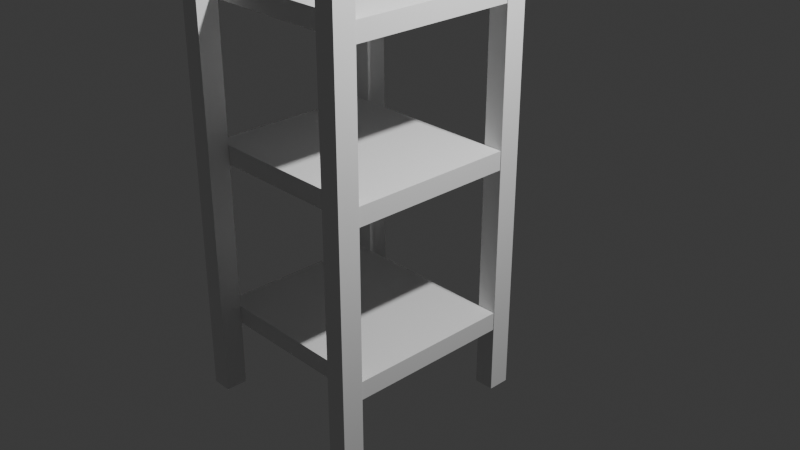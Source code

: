 # Source: Furniture.blend  (saved by Blender 4.0.36; exported with 4.5.12 LTS)
import bpy
from mathutils import Matrix  # noqa: F401  (used for matrix-valued properties, if any)

bpy.ops.wm.read_factory_settings(use_empty=True)
scene = bpy.context.scene
scene.name = 'Scene'

# ---- collections
col_collection = bpy.data.collections.new('Collection'); scene.collection.children.link(col_collection)

# ---- world
world_world = bpy.data.worlds.new('World'); scene.world = world_world
world_world.use_nodes = True; world_world.node_tree.nodes.clear()
_N = world_world.node_tree.nodes; _L = world_world.node_tree.links
n0 = _N.new('ShaderNodeOutputWorld'); n0.name = 'World Output'; n0.location = (300, 300)
n1 = _N.new('ShaderNodeBackground'); n1.name = 'Background'; n1.location = (10, 300)
n1.inputs[0].default_value = (0.05088, 0.05088, 0.05088, 1.0)
_L.new(n1.outputs[0], n0.inputs[0])
n0.is_active_output = True
world_world.color = (0.05088, 0.05088, 0.05088)
world_world.use_sun_shadow = False
world_world.sun_shadow_jitter_overblur = 0.0

# ---- cameras
cam_camera = bpy.data.cameras.new('Camera')
cam_camera.clip_end = 100.0
cam_camera.ortho_scale = 7.314

# ---- lights
light_light = bpy.data.lights.new('Light', 'POINT')
light_light.transmission_factor = 0.0
light_light.use_soft_falloff = False
light_light.energy = 1000.0
light_light.shadow_soft_size = 0.1
light_light.shadow_maximum_resolution = 0.006
light_light.use_absolute_resolution = True

# ---- meshes
me_plane_001 = bpy.data.meshes.new('Plane.001')
me_plane_001.from_pydata([(-1.0, -1.0, 0.0), (1.0, -1.0, 0.0), (-1.0, 1.0, 0.0), (1.0, 1.0, 0.0), (-1.0, -1.0, 48.95), (1.0, -1.0, 48.95), (-1.0, 1.0, 48.95), (1.0, 1.0, 48.95)], [], [(0, 2, 3, 1), (4, 5, 7, 6), (1, 3, 7, 5), (2, 0, 4, 6), (3, 2, 6, 7), (0, 1, 5, 4)])
_uv = me_plane_001.uv_layers.new(name='UVMap')
_uv.uv.foreach_set('vector', [0.0, 0.0, 0.0, 1.0, 1.0, 1.0, 1.0, 0.0, 0.0, 0.0, 1.0, 0.0, 1.0, 1.0, 0.0, 1.0, 1.0, 0.0, 1.0, 1.0, 1.0, 1.0, 1.0, 0.0, 0.0, 1.0, 0.0, 0.0, 0.0, 0.0, 0.0, 1.0, 1.0, 1.0, 0.0, 1.0, 0.0, 1.0, 1.0, 1.0, 0.0, 0.0, 1.0, 0.0, 1.0, 0.0, 0.0, 0.0])
me_plane_001.update()
me_cube_001 = bpy.data.meshes.new('Cube.001')
me_cube_001.from_pydata([(-1.0, -1.006, -1.0), (-1.0, -1.006, 1.0), (-1.0, 1.009, -1.0), (-1.0, 1.009, 1.0), (1.035, -1.006, -1.0), (1.035, -1.006, 1.0), (1.035, 1.009, -1.0), (1.035, 1.009, 1.0)], [], [(0, 1, 3, 2), (2, 3, 7, 6), (6, 7, 5, 4), (4, 5, 1, 0), (2, 6, 4, 0), (7, 3, 1, 5)])
_uv = me_cube_001.uv_layers.new(name='UVMap')
_uv.uv.foreach_set('vector', [0.375, 0.0, 0.625, 0.0, 0.625, 0.25, 0.375, 0.25, 0.375, 0.25, 0.625, 0.25, 0.625, 0.5, 0.375, 0.5, 0.375, 0.5, 0.625, 0.5, 0.625, 0.75, 0.375, 0.75, 0.375, 0.75, 0.625, 0.75, 0.625, 1.0, 0.375, 1.0, 0.125, 0.5, 0.375, 0.5, 0.375, 0.75, 0.125, 0.75, 0.625, 0.5, 0.875, 0.5, 0.875, 0.75, 0.625, 0.75])
me_cube_001.update()
me_cube_002 = bpy.data.meshes.new('Cube.002')
me_cube_002.from_pydata([(-1.0, -1.006, -1.0), (-1.0, -1.006, 1.0), (-1.0, 1.009, -1.0), (-1.0, 1.009, 1.0), (1.035, -1.006, -1.0), (1.035, -1.006, 1.0), (1.035, 1.009, -1.0), (1.035, 1.009, 1.0)], [], [(0, 1, 3, 2), (2, 3, 7, 6), (6, 7, 5, 4), (4, 5, 1, 0), (2, 6, 4, 0), (7, 3, 1, 5)])
_uv = me_cube_002.uv_layers.new(name='UVMap')
_uv.uv.foreach_set('vector', [0.375, 0.0, 0.625, 0.0, 0.625, 0.25, 0.375, 0.25, 0.375, 0.25, 0.625, 0.25, 0.625, 0.5, 0.375, 0.5, 0.375, 0.5, 0.625, 0.5, 0.625, 0.75, 0.375, 0.75, 0.375, 0.75, 0.625, 0.75, 0.625, 1.0, 0.375, 1.0, 0.125, 0.5, 0.375, 0.5, 0.375, 0.75, 0.125, 0.75, 0.625, 0.5, 0.875, 0.5, 0.875, 0.75, 0.625, 0.75])
me_cube_002.update()
me_cube_003 = bpy.data.meshes.new('Cube.003')
me_cube_003.from_pydata([(-1.0, -1.006, -1.0), (-1.0, -1.006, 1.0), (-1.0, 1.009, -1.0), (-1.0, 1.009, 1.0), (1.035, -1.006, -1.0), (1.035, -1.006, 1.0), (1.035, 1.009, -1.0), (1.035, 1.009, 1.0)], [], [(0, 1, 3, 2), (2, 3, 7, 6), (6, 7, 5, 4), (4, 5, 1, 0), (2, 6, 4, 0), (7, 3, 1, 5)])
_uv = me_cube_003.uv_layers.new(name='UVMap')
_uv.uv.foreach_set('vector', [0.375, 0.0, 0.625, 0.0, 0.625, 0.25, 0.375, 0.25, 0.375, 0.25, 0.625, 0.25, 0.625, 0.5, 0.375, 0.5, 0.375, 0.5, 0.625, 0.5, 0.625, 0.75, 0.375, 0.75, 0.375, 0.75, 0.625, 0.75, 0.625, 1.0, 0.375, 1.0, 0.125, 0.5, 0.375, 0.5, 0.375, 0.75, 0.125, 0.75, 0.625, 0.5, 0.875, 0.5, 0.875, 0.75, 0.625, 0.75])
me_cube_003.update()

# ---- objects
ob_light = bpy.data.objects.new('Light', light_light)
ob_camera = bpy.data.objects.new('Camera', cam_camera)
ob_plane_001 = bpy.data.objects.new('Plane.001', me_plane_001)
ob_plane_002 = bpy.data.objects.new('Plane.002', me_plane_001)
ob_plane_003 = bpy.data.objects.new('Plane.003', me_plane_001)
ob_plane_004 = bpy.data.objects.new('Plane.004', me_plane_001)
ob_cube = bpy.data.objects.new('Cube', me_cube_001)
ob_cube_001 = bpy.data.objects.new('Cube.001', me_cube_001)
ob_cube_002 = bpy.data.objects.new('Cube.002', me_cube_002)
ob_cube_003 = bpy.data.objects.new('Cube.003', me_cube_003)

# ---- transforms, parenting, visibility, modifiers, constraints
ob_light.location = (3.32, 0.4977, 5.904)
ob_light.rotation_euler = (0.6503, 0.05522, 1.866)
ob_light.scale = (0.7029, 0.8468, 0.9132)
ob_light.lock_rotations_4d = False
ob_light.empty_display_type = 'ARROWS'
ob_light.color = (0.0, 0.0, 0.0, 0.0)
ob_light.lineart.crease_threshold = 0.0
ob_camera.location = (5.755, -4.921, 4.958)
ob_camera.rotation_euler = (1.109, 0.0, 0.8149)
ob_camera.scale = (0.7522, 0.9515, 0.804)
ob_camera.lock_rotations_4d = False
ob_camera.empty_display_type = 'ARROWS'
ob_camera.color = (0.0, 0.0, 0.0, 0.0)
ob_camera.display_type = 'WIRE'
ob_camera.lineart.crease_threshold = 0.0
ob_plane_001.location = (-0.3904, 0.545, 0.01413)
ob_plane_001.scale = (0.07837, 0.08479, 0.102)
ob_plane_002.location = (0.988, 0.5474, 0.01413)
ob_plane_002.scale = (0.07837, 0.08479, 0.102)
ob_plane_003.location = (-0.3938, -0.9327, 0.01413)
ob_plane_003.scale = (0.07837, 0.08479, 0.102)
ob_plane_004.location = (0.9882, -0.9343, 0.01413)
ob_plane_004.scale = (0.07837, 0.08479, 0.102)
ob_cube.location = (0.2955, -0.1945, 0.6165)
ob_cube.scale = (0.7407, 0.6492, 0.07261)
ob_cube_001.location = (0.2955, -0.1945, 1.92)
ob_cube_001.scale = (0.7407, 0.6492, 0.07261)
ob_cube_002.location = (0.2955, -0.1945, 3.105)
ob_cube_002.scale = (0.7407, 0.6492, 0.07261)
ob_cube_003.location = (0.2955, -0.1945, 4.384)
ob_cube_003.scale = (0.7407, 0.6492, 0.07261)

# ---- collection membership
col_collection.objects.link(ob_light)
col_collection.objects.link(ob_camera)
col_collection.objects.link(ob_plane_001)
col_collection.objects.link(ob_plane_002)
col_collection.objects.link(ob_plane_003)
col_collection.objects.link(ob_plane_004)
col_collection.objects.link(ob_cube)
col_collection.objects.link(ob_cube_001)
col_collection.objects.link(ob_cube_002)
col_collection.objects.link(ob_cube_003)

# ---- scene / render settings (as saved in the file)
scene.camera = ob_camera
scene.frame_start = 1; scene.frame_end = 250; scene.frame_set(1)
scene.render.engine = 'BLENDER_EEVEE_NEXT'
scene.cycles.sampling_pattern = 'TABULATED_SOBOL'
bpy.context.view_layer.update()
